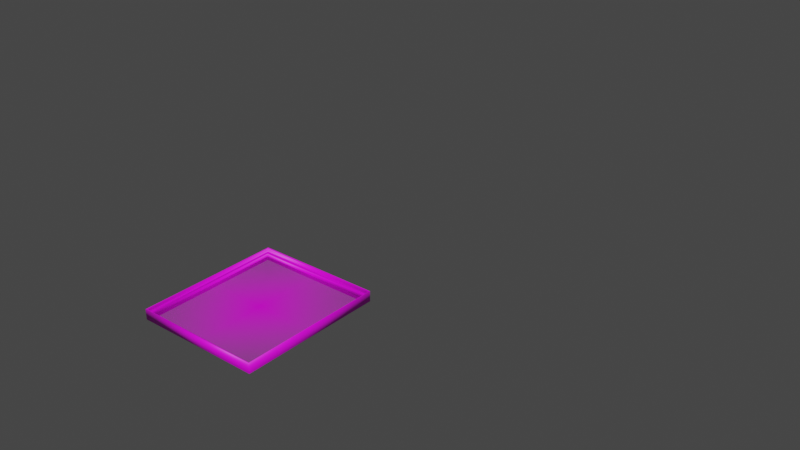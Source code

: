 # Source: untitled.blend  (saved by Blender 2.92.15; exported with 4.5.12 LTS)
import bpy
from mathutils import Matrix  # noqa: F401  (used for matrix-valued properties, if any)

bpy.ops.wm.read_factory_settings(use_empty=True)
scene = bpy.context.scene
scene.name = 'Scene'

# ---- collections
col_collection = bpy.data.collections.new('Collection'); scene.collection.children.link(col_collection)

# ---- images (referenced by path relative to the original .blend; pixels are not part of the script)
import os
ASSET_DIR = os.environ.get("B2B_ASSET_DIR", "")  # directory of the original .blend (textures are referenced by path, not embedded)
HERE = os.path.dirname(os.path.abspath(__file__))  # packed textures are extracted next to this script under _unpacked/

def load_image(name, relpath, width, height, colorspace="sRGB"):
    """Load a texture the original file referenced (path relative to the .blend, or extracted next to this script)."""
    p = next((c for c in (os.path.join(HERE, relpath), os.path.join(ASSET_DIR, relpath)) if relpath and os.path.exists(c)), "")
    if p:
        img = bpy.data.images.load(p, check_existing=True)
        img.name = name
    else:  # same state as the original file: an image datablock whose file is absent (Cycles renders it pink)
        img = bpy.data.images.new(name, width, height)
        img.source = "FILE"
        img.filepath = "//" + (relpath or name)
    img.colorspace_settings.name = colorspace
    return img
img_hall_beam_jpg = load_image('hall-beam.jpg', 'hall-beam.jpg', 1024, 1024, 'sRGB')
img_edgar_degas_jpg = load_image('edgar_degas.jpg', 'edgar_degas.jpg', 1024, 1024, 'sRGB')

# ---- materials (node trees are filled in below, after node groups)
mat_wood = bpy.data.materials.new('wood')
mat_wood.use_transparent_shadow = False
mat_edgar_degas = bpy.data.materials.new('edgar_degas')
mat_edgar_degas.surface_render_method = 'BLENDED'
mat_edgar_degas.blend_method = 'BLEND'
mat_edgar_degas.use_transparent_shadow = False

# ---- material node trees
mat_wood.use_nodes = True; mat_wood.node_tree.nodes.clear()
_N = mat_wood.node_tree.nodes; _L = mat_wood.node_tree.links
n0 = _N.new('ShaderNodeBsdfPrincipled'); n0.name = 'Principled BSDF'; n0.location = (10, 300)
n0.distribution = 'GGX'
n0.subsurface_method = 'BURLEY'
n0.inputs[3].default_value = 1.45
n0.inputs[27].default_value = (0.0, 0.0, 0.0, 1.0)
n0.inputs[28].default_value = 1.0
n1 = _N.new('ShaderNodeOutputMaterial'); n1.name = 'Material Output'; n1.location = (300, 300)
n2 = _N.new('ShaderNodeTexImage'); n2.name = 'Image Texture'; n2.location = (-280, 275)
n2.image = img_hall_beam_jpg
_L.new(n0.outputs[0], n1.inputs[0])
_L.new(n2.outputs[0], n0.inputs[0])
n1.is_active_output = True
mat_edgar_degas.use_nodes = True; mat_edgar_degas.node_tree.nodes.clear()
_N = mat_edgar_degas.node_tree.nodes; _L = mat_edgar_degas.node_tree.links
n0 = _N.new('ShaderNodeOutputMaterial'); n0.name = 'Material Output'; n0.location = (300, 300)
n1 = _N.new('ShaderNodeTexImage'); n1.name = 'Image Texture'; n1.location = (-200, 300)
n1.image = img_edgar_degas_jpg
n1.extension = 'CLIP'
n2 = _N.new('ShaderNodeBsdfPrincipled'); n2.name = 'Principled BSDF'; n2.location = (0, 300)
n2.distribution = 'GGX'
n2.subsurface_method = 'BURLEY'
n2.inputs[3].default_value = 1.45
n2.inputs[27].default_value = (0.0, 0.0, 0.0, 1.0)
n2.inputs[28].default_value = 1.0
_L.new(n1.outputs[0], n2.inputs[0])
_L.new(n1.outputs[1], n2.inputs[4])
_L.new(n2.outputs[0], n0.inputs[0])
n0.is_active_output = True

# ---- world
world_world = bpy.data.worlds.new('World'); scene.world = world_world
world_world.use_nodes = True; world_world.node_tree.nodes.clear()
_N = world_world.node_tree.nodes; _L = world_world.node_tree.links
n0 = _N.new('ShaderNodeOutputWorld'); n0.name = 'World Output'; n0.location = (300, 300)
n1 = _N.new('ShaderNodeBackground'); n1.name = 'Background'; n1.location = (10, 300)
n1.inputs[0].default_value = (0.05088, 0.05088, 0.05088, 1.0)
_L.new(n1.outputs[0], n0.inputs[0])
n0.is_active_output = True
world_world.color = (0.05088, 0.05088, 0.05088)
world_world.use_sun_shadow = False
world_world.sun_shadow_jitter_overblur = 0.0

# ---- meshes
me_beziercircle = bpy.data.meshes.new('BezierCircle')
me_beziercircle.from_pydata([(-2.411, 2.048, 0.1712), (-2.426, 2.062, 0.1806), (-2.447, 2.083, 0.1806), (-2.446, 2.082, -0.09844), (-2.306, 1.942, -0.09847), (-2.306, 1.942, 0.06447), (-2.341, 1.977, 0.1007), (-2.355, 1.992, 0.09071), (-2.376, 2.013, 0.09168), (-2.391, 2.027, 0.1119), (-2.404, 2.04, 0.1505), (-2.411, -2.048, 0.1699), (-2.426, -2.062, 0.1793), (-2.447, -2.084, 0.1792), (-2.446, -2.082, -0.09976), (-2.306, -1.942, -0.09969), (-2.306, -1.942, 0.06324), (-2.341, -1.977, 0.09944), (-2.355, -1.992, 0.08945), (-2.376, -2.013, 0.09041), (-2.391, -2.028, 0.1106), (-2.404, -2.041, 0.1492), (2.411, -2.048, 0.1692), (2.426, -2.062, 0.1786), (2.447, -2.084, 0.1785), (2.446, -2.082, -0.1005), (2.306, -1.942, -0.1004), (2.306, -1.942, 0.06257), (2.341, -1.977, 0.09876), (2.355, -1.992, 0.08876), (2.376, -2.013, 0.08971), (2.391, -2.028, 0.1099), (2.404, -2.041, 0.1485), (2.411, 2.048, 0.1708), (2.426, 2.062, 0.1801), (2.447, 2.083, 0.1802), (2.446, 2.082, -0.09885), (2.306, 1.942, -0.09886), (2.306, 1.942, 0.06407), (2.341, 1.977, 0.1003), (2.355, 1.992, 0.09031), (2.376, 2.013, 0.09127), (2.391, 2.027, 0.1115), (2.404, 2.04, 0.1501)], [], [(0, 11, 21, 10), (1, 12, 11, 0), (2, 13, 12, 1), (3, 14, 13, 2), (4, 15, 14, 3), (5, 16, 15, 4), (6, 17, 16, 5), (7, 18, 17, 6), (8, 19, 18, 7), (9, 20, 19, 8), (10, 21, 20, 9), (11, 22, 32, 21), (12, 23, 22, 11), (13, 24, 23, 12), (14, 25, 24, 13), (15, 26, 25, 14), (16, 27, 26, 15), (17, 28, 27, 16), (18, 29, 28, 17), (19, 30, 29, 18), (20, 31, 30, 19), (21, 32, 31, 20), (22, 33, 43, 32), (23, 34, 33, 22), (24, 35, 34, 23), (25, 36, 35, 24), (26, 37, 36, 25), (27, 38, 37, 26), (28, 39, 38, 27), (29, 40, 39, 28), (30, 41, 40, 29), (31, 42, 41, 30), (32, 43, 42, 31), (33, 0, 10, 43), (34, 1, 0, 33), (35, 2, 1, 34), (36, 3, 2, 35), (37, 4, 3, 36), (38, 5, 4, 37), (39, 6, 5, 38), (40, 7, 6, 39), (41, 8, 7, 40), (42, 9, 8, 41), (43, 10, 9, 42)])
me_beziercircle.polygons.foreach_set('use_smooth', [True] * 44)
_uv = me_beziercircle.uv_layers.new(name='UVMap')
_uv.uv.foreach_set('vector', [0.8753, 0.9795, 0.06141, 0.9804, 0.0627, 0.9421, 0.8707, 0.9411, 0.8875, 1.018, 0.05861, 1.019, 0.06141, 0.9804, 0.8753, 0.9795, 0.9022, 1.058, 0.05446, 1.058, 0.05861, 1.019, 0.8875, 1.018, 0.7971, 0.4585, 0.09192, 0.4585, 0.09168, 0.2874, 0.7973, 0.2874, 0.4019, 0.2047, 0.3931, 0.02952, 0.3928, 0.0, 0.4023, 0.1878, 0.824, 0.7566, 0.0812, 0.7588, 0.08117, 0.6745, 0.824, 0.6723, 0.8332, 0.792, 0.07453, 0.7942, 0.0812, 0.7588, 0.824, 0.7566, 0.8443, 0.8283, 0.07187, 0.8301, 0.07453, 0.7942, 0.8332, 0.792, 0.858, 0.8654, 0.06794, 0.8668, 0.07187, 0.8301, 0.8443, 0.8283, 0.8662, 0.9031, 0.06517, 0.9042, 0.06794, 0.8668, 0.858, 0.8654, 0.8707, 0.9411, 0.0627, 0.9421, 0.06517, 0.9042, 0.8662, 0.9031, 0.04506, 0.4979, 0.9333, 0.4974, 0.9321, 0.5183, 0.0501, 0.5189, 0.03178, 0.4765, 0.9358, 0.4763, 0.9333, 0.4974, 0.04506, 0.4979, 0.01572, 0.4547, 0.9397, 0.4547, 0.9358, 0.4763, 0.03178, 0.4765, 0.9202, 0.7126, 0.09191, 0.7126, 0.09168, 0.5415, 0.9204, 0.5415, 0.3931, 0.02952, 0.3931, 0.7938, 0.3928, 0.8107, 0.3928, 0.0, 0.1011, 0.6203, 0.9151, 0.619, 0.9152, 0.6581, 0.1011, 0.6594, 0.09106, 0.6008, 0.9213, 0.5996, 0.9151, 0.619, 0.1011, 0.6203, 0.07895, 0.5809, 0.9237, 0.5798, 0.9213, 0.5996, 0.09106, 0.6008, 0.06395, 0.5605, 0.9273, 0.5597, 0.9237, 0.5798, 0.07895, 0.5809, 0.05499, 0.5398, 0.9298, 0.5391, 0.9273, 0.5597, 0.06395, 0.5605, 0.0501, 0.5189, 0.9321, 0.5183, 0.9298, 0.5391, 0.05499, 0.5398, 0.02441, 0.3825, 0.895, 0.3815, 0.8936, 0.4246, 0.02935, 0.4258, 0.01139, 0.3385, 0.898, 0.3379, 0.895, 0.3815, 0.02441, 0.3825, -0.004355, 0.2935, 0.9024, 0.2935, 0.898, 0.3379, 0.01139, 0.3385, 0.7971, 0.2045, 0.09188, 0.2045, 0.09168, 0.03334, 0.7973, 0.03334, 0.4301, 0.5529, 0.4301, -0.003249, 0.4434, 0.0007505, 0.4434, 0.5511, 0.07922, 0.6342, 0.8738, 0.6317, 0.8738, 0.7269, 0.07925, 0.7293, 0.06941, 0.5941, 0.8809, 0.5917, 0.8738, 0.6317, 0.07922, 0.6342, 0.05757, 0.5531, 0.8838, 0.5511, 0.8809, 0.5917, 0.06941, 0.5941, 0.0429, 0.5112, 0.888, 0.5097, 0.8838, 0.5511, 0.05757, 0.5531, 0.03414, 0.4687, 0.8909, 0.4674, 0.888, 0.5097, 0.0429, 0.5112, 0.02935, 0.4258, 0.8936, 0.4246, 0.8909, 0.4674, 0.03414, 0.4687, 0.9535, 0.5301, 0.02585, 0.5308, 0.02707, 0.504, 0.9482, 0.5032, 0.9674, 0.5575, 0.02316, 0.5579, 0.02585, 0.5308, 0.9535, 0.5301, 0.9842, 0.5855, 0.01917, 0.5855, 0.02316, 0.5579, 0.9674, 0.5575, 0.9202, 0.9667, 0.0919, 0.9667, 0.09168, 0.7955, 0.9204, 0.7955, 0.4019, 0.969, 0.4019, 0.2047, 0.4023, 0.1878, 0.4023, 0.9985, 0.895, 0.3733, 0.0448, 0.375, 0.04477, 0.3249, 0.8949, 0.3232, 0.9055, 0.3983, 0.0384, 0.3999, 0.0448, 0.375, 0.895, 0.3733, 0.7781, 0.4662, 0.1699, 0.4677, 0.1717, 0.4397, 0.7694, 0.4379, 0.9338, 0.45, 0.03208, 0.451, 0.03586, 0.4252, 0.9181, 0.4239, 0.9431, 0.4765, 0.02944, 0.4773, 0.03208, 0.451, 0.9338, 0.45, 0.9482, 0.5032, 0.02707, 0.504, 0.02944, 0.4773, 0.9431, 0.4765])
me_beziercircle.materials.append(mat_wood)
me_beziercircle.use_remesh_fix_poles = True
me_beziercircle.use_remesh_preserve_attributes = False
me_beziercircle.use_mirror_vertex_groups = False
me_beziercircle.update()
me_edgar_degas = bpy.data.meshes.new('edgar_degas')
me_edgar_degas.from_pydata([(-0.4415, -0.5, 0.0), (0.4415, -0.5, 0.0), (-0.4415, 0.5, 0.0), (0.4415, 0.5, 0.0)], [], [(0, 1, 3, 2)])
_uv = me_edgar_degas.uv_layers.new(name='UVMap')
_uv.uv.foreach_set('vector', [0.0, 0.0, 1.0, 0.0, 1.0, 1.0, 0.0, 1.0])
me_edgar_degas.materials.append(mat_edgar_degas)
me_edgar_degas.use_remesh_fix_poles = True
me_edgar_degas.use_remesh_preserve_attributes = False
me_edgar_degas.use_mirror_vertex_groups = False
me_edgar_degas.update()

# ---- curves / text
cu_beziercircle_005 = bpy.data.curves.new('BezierCircle.005', 'CURVE')
cu_beziercircle_005.dimensions = '3D'
_sp = cu_beziercircle_005.splines.new('POLY'); _sp.points.add(10)
_sp.points.foreach_set('co', [2.379, 0.1707, 0.0, 0.0, 2.4, 0.18, 0.004988, 0.0, 2.43, 0.18, 0.0, 0.0, 2.428, -0.099, 0.0, 0.0, 2.23, -0.099, 0.0, 0.0, 2.23, 0.06393, 0.0, 0.0, 2.28, 0.1001, 0.0, 0.0, 2.3, 0.09016, 0.0, 0.0, 2.33, 0.09113, 0.0, 0.0, 2.351, 0.1113, 0.0, 0.0, 2.369, 0.1499, 0.0, 0.0])
_sp.order_v = 0
_sp.resolution_v = 0
_sp.use_cyclic_u = True
_sp.use_smooth = False
cu_beziercircle_005.use_path_clamp = True
cu_beziercircle_005.fill_mode = 'FULL'

# ---- objects
ob_beziercircle = bpy.data.objects.new('BezierCircle', me_beziercircle)
ob_beziercircle_001 = bpy.data.objects.new('BezierCircle.001', cu_beziercircle_005)
ob_edgar_degas = bpy.data.objects.new('edgar_degas', me_edgar_degas)

# ---- transforms, parenting, visibility, modifiers, constraints
ob_beziercircle.location = (0.0, 0.0, 0.0)
ob_beziercircle.rotation_euler = (0.0, -0.0, 3.142)
ob_beziercircle.scale = (0.1914, 0.2567, 0.2693)
ob_beziercircle.lineart.crease_threshold = 0.0
ob_beziercircle_001.location = (0.0, 0.0, 0.0)
ob_beziercircle_001.rotation_euler = (0.0, -0.0, 1.571)
ob_beziercircle_001.lineart.crease_threshold = 0.0
ob_edgar_degas.location = (0.0, 0.0, 0.0)
ob_edgar_degas.lineart.crease_threshold = 0.0

# ---- collection membership
col_collection.objects.link(ob_beziercircle)
col_collection.objects.link(ob_beziercircle_001)
col_collection.objects.link(ob_edgar_degas)

# ---- scene / render settings (as saved in the file)
scene.frame_start = 1; scene.frame_end = 250; scene.frame_set(1)
scene.render.engine = 'BLENDER_EEVEE_NEXT'
scene.cycles.use_denoising = False
scene.cycles.samples = 128
scene.cycles.sampling_pattern = 'TABULATED_SOBOL'
scene.cycles.use_adaptive_sampling = False
scene.cycles.use_light_tree = False
scene.view_settings.view_transform = 'Filmic'
bpy.context.view_layer.update()

# ---- added for rendering (the .blend has no active camera and no usable light): camera, sun
cam_auto = bpy.data.cameras.new('AutoCamera')
cam_auto.lens = 50.0
cam_auto.sensor_width = 36.0
cam_auto.clip_end = 1000.0
ob_auto_camera = bpy.data.objects.new('AutoCamera', cam_auto)
scene.collection.objects.link(ob_auto_camera)
ob_auto_camera.location = (4.57954, -4.09651, 3.69853)
ob_auto_camera.rotation_euler = (1.09748, -7.21219e-08, 0.694738)
scene.camera = ob_auto_camera
light_auto_sun = bpy.data.lights.new('AutoSun', 'SUN')
light_auto_sun.energy = 3.0
light_auto_sun.angle = 0.0523599
ob_auto_sun = bpy.data.objects.new('AutoSun', light_auto_sun)
scene.collection.objects.link(ob_auto_sun)
ob_auto_sun.rotation_euler = (0.872665, 0.174533, 0.523599)
bpy.context.view_layer.update()

